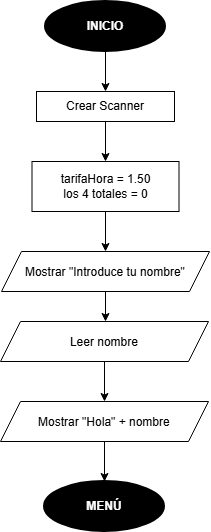

The diagram above was exported from draw.io. Its source (the exported page's mxGraphModel, read from the mxfile embedded in the PNG):
<mxGraphModel dx="1386" dy="696" grid="1" gridSize="10" guides="1" tooltips="1" connect="1" arrows="1" fold="1" page="1" pageScale="1" pageWidth="827" pageHeight="1169" math="0" shadow="0">
  <root>
    <mxCell id="0" />
    <mxCell id="1" parent="0" />
    <mxCell id="qqjZZx4n0z4XMky29iBB-6" edge="1" parent="1" source="s1nnMZhGE487DiIJ9G_Q-2" style="edgeStyle=orthogonalEdgeStyle;rounded=0;orthogonalLoop=1;jettySize=auto;html=1;entryX=0.5;entryY=0;entryDx=0;entryDy=0;" target="qicDQG9Nei75TU0SquXC-1">
      <mxGeometry relative="1" as="geometry" />
    </mxCell>
    <mxCell id="s1nnMZhGE487DiIJ9G_Q-2" parent="1" style="strokeWidth=2;html=1;shape=mxgraph.flowchart.start_1;whiteSpace=wrap;fillStyle=solid;fillColor=#000000;fontColor=#FFFFFF;" value="&lt;b&gt;INICIO&lt;/b&gt;" vertex="1">
      <mxGeometry height="50" width="120" x="-473" y="40" as="geometry" />
    </mxCell>
    <mxCell id="qqjZZx4n0z4XMky29iBB-12" edge="1" parent="1" style="edgeStyle=orthogonalEdgeStyle;rounded=0;orthogonalLoop=1;jettySize=auto;html=1;entryX=0.5;entryY=0;entryDx=0;entryDy=0;">
      <mxGeometry relative="1" as="geometry">
        <mxPoint x="-412" y="330" as="sourcePoint" />
        <mxPoint x="-413" y="360" as="targetPoint" />
      </mxGeometry>
    </mxCell>
    <mxCell id="s1nnMZhGE487DiIJ9G_Q-4" parent="1" style="shape=parallelogram;perimeter=parallelogramPerimeter;whiteSpace=wrap;html=1;shapeInside=1;fixedSize=1;" value="&lt;div&gt;Mostrar &quot;Introduce tu nombre&quot;&lt;/div&gt;" vertex="1">
      <mxGeometry height="40" width="208" x="-517" y="290" as="geometry" />
    </mxCell>
    <mxCell id="qqjZZx4n0z4XMky29iBB-7" edge="1" parent="1" source="qicDQG9Nei75TU0SquXC-1" style="edgeStyle=orthogonalEdgeStyle;rounded=0;orthogonalLoop=1;jettySize=auto;html=1;entryX=0.5;entryY=0;entryDx=0;entryDy=0;" target="qqjZZx4n0z4XMky29iBB-2">
      <mxGeometry relative="1" as="geometry" />
    </mxCell>
    <mxCell id="qicDQG9Nei75TU0SquXC-1" parent="1" style="rounded=0;whiteSpace=wrap;html=1;" value="Crear Scanner" vertex="1">
      <mxGeometry height="30" width="138" x="-482" y="130" as="geometry" />
    </mxCell>
    <mxCell id="qqjZZx4n0z4XMky29iBB-10" edge="1" parent="1" source="qqjZZx4n0z4XMky29iBB-2" style="edgeStyle=orthogonalEdgeStyle;rounded=0;orthogonalLoop=1;jettySize=auto;html=1;entryX=0.5;entryY=0;entryDx=0;entryDy=0;" target="s1nnMZhGE487DiIJ9G_Q-4">
      <mxGeometry relative="1" as="geometry" />
    </mxCell>
    <mxCell id="qqjZZx4n0z4XMky29iBB-2" parent="1" style="rounded=0;whiteSpace=wrap;html=1;" value="tarifaHora = 1.50&lt;div&gt;los 4 totales = 0&lt;/div&gt;" vertex="1">
      <mxGeometry height="50" width="147" x="-486.5" y="200" as="geometry" />
    </mxCell>
    <mxCell id="qqjZZx4n0z4XMky29iBB-13" edge="1" parent="1" source="qqjZZx4n0z4XMky29iBB-3" style="edgeStyle=orthogonalEdgeStyle;rounded=0;orthogonalLoop=1;jettySize=auto;html=1;entryX=0.5;entryY=0;entryDx=0;entryDy=0;" target="qqjZZx4n0z4XMky29iBB-4">
      <mxGeometry relative="1" as="geometry" />
    </mxCell>
    <mxCell id="qqjZZx4n0z4XMky29iBB-3" parent="1" style="shape=parallelogram;perimeter=parallelogramPerimeter;whiteSpace=wrap;html=1;shapeInside=1;fixedSize=1;" value="Leer nombre" vertex="1">
      <mxGeometry height="40" width="208" x="-518" y="360" as="geometry" />
    </mxCell>
    <mxCell id="qqjZZx4n0z4XMky29iBB-4" parent="1" style="shape=parallelogram;perimeter=parallelogramPerimeter;whiteSpace=wrap;html=1;shapeInside=1;fixedSize=1;" value="Mostrar &quot;Hola&quot; + nombre" vertex="1">
      <mxGeometry height="40" width="208" x="-518" y="440" as="geometry" />
    </mxCell>
    <mxCell id="qqjZZx4n0z4XMky29iBB-5" parent="1" style="strokeWidth=2;html=1;shape=mxgraph.flowchart.start_1;whiteSpace=wrap;fillStyle=solid;fillColor=#000000;fontColor=#FFFFFF;" value="&lt;b&gt;MENÚ&lt;/b&gt;" vertex="1">
      <mxGeometry height="50" width="120" x="-474" y="520" as="geometry" />
    </mxCell>
    <mxCell id="qqjZZx4n0z4XMky29iBB-14" edge="1" parent="1" source="qqjZZx4n0z4XMky29iBB-4" style="edgeStyle=orthogonalEdgeStyle;rounded=0;orthogonalLoop=1;jettySize=auto;html=1;entryX=0.5;entryY=0;entryDx=0;entryDy=0;entryPerimeter=0;" target="qqjZZx4n0z4XMky29iBB-5">
      <mxGeometry relative="1" as="geometry" />
    </mxCell>
  </root>
</mxGraphModel>